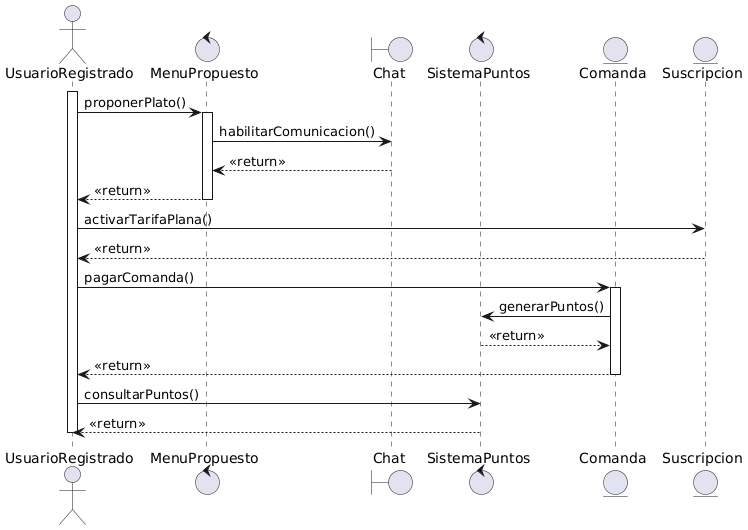

The diagram above was rendered by PlantUML. Its source (embedded in the PNG):
@startuml
actor UsuarioRegistrado
control MenuPropuesto
boundary Chat
control SistemaPuntos
entity Comanda
entity Suscripcion

activate UsuarioRegistrado

UsuarioRegistrado -> MenuPropuesto : proponerPlato()
activate MenuPropuesto

MenuPropuesto -> Chat : habilitarComunicacion()
Chat --> MenuPropuesto : <<return>>

MenuPropuesto --> UsuarioRegistrado : <<return>>
deactivate MenuPropuesto

UsuarioRegistrado -> Suscripcion : activarTarifaPlana()
Suscripcion --> UsuarioRegistrado : <<return>>

UsuarioRegistrado -> Comanda : pagarComanda()
activate Comanda
Comanda -> SistemaPuntos : generarPuntos()
SistemaPuntos --> Comanda : <<return>>
Comanda --> UsuarioRegistrado : <<return>>
deactivate Comanda

UsuarioRegistrado -> SistemaPuntos : consultarPuntos()
SistemaPuntos --> UsuarioRegistrado : <<return>>

deactivate UsuarioRegistrado
@enduml